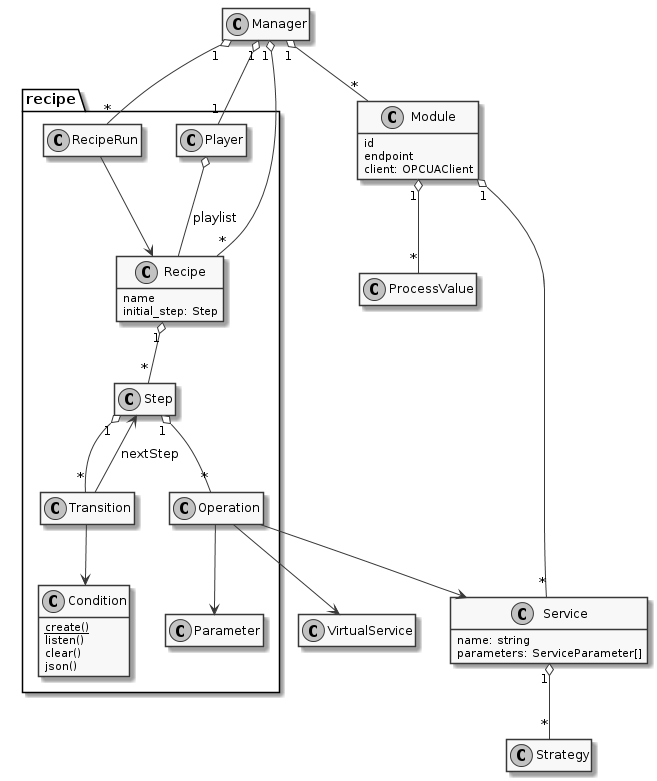

The diagram above was rendered by PlantUML. Its source (embedded in the PNG):
@startuml

skinparam monochrome true
hide empty methods
hide empty fields

class Manager
class Module {
    id
    endpoint
    client: OPCUAClient
}

class Service {
    name: string
    parameters: ServiceParameter[]
}
class ProcessValue
class Strategy

package recipe {
    class Operation
    class Parameter
    class Player
    class Recipe {
        name
        initial_step: Step
    }
    class RecipeRun
    class Condition{
        {static} create()
        {abstract} listen()
        {abstract} clear()
        json()
    }
    class Step
    class Transition
}


RecipeRun --> Recipe
Player o-- Recipe : playlist

Manager "1" o-- "*" Module
Manager "1" o-- "*" Recipe
Manager "1" o-- "*" RecipeRun
Manager "1" o-- "1" Player

Module "1" o-- "*" Service
Module "1" o-- "*" ProcessValue

Service "1" o-- "*" Strategy

Recipe "1" o-- "*" Step
Step "1" o-- "*" Operation
Step "1" o-- "*" Transition

Transition --> Step : nextStep
Transition --> Condition

Operation --> Service
Operation --> Parameter
Operation --> VirtualService

class VirtualService {
}
@enduml